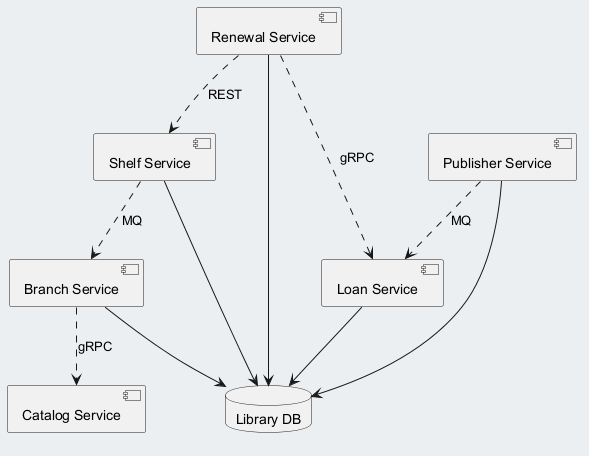

The diagram above was rendered by PlantUML. Its source (embedded in the PNG):
@startuml
skinparam backgroundColor #ECEFF1
skinparam classBackgroundColor #FFFFFF
skinparam classBorderColor #455A64
component "Shelf Service" as C_ShelfService
component "Catalog Service" as C_CatalogService
component "Renewal Service" as C_RenewalService
component "Branch Service" as C_BranchService
component "Loan Service" as C_LoanService
component "Publisher Service" as C_PublisherService
database "Library DB" as DB_library
C_ShelfService --> DB_library
C_RenewalService --> DB_library
C_BranchService --> DB_library
C_LoanService --> DB_library
C_PublisherService --> DB_library
C_RenewalService ..> C_LoanService : gRPC
C_RenewalService ..> C_ShelfService : REST
C_ShelfService ..> C_BranchService : MQ
C_BranchService ..> C_CatalogService : gRPC
C_PublisherService ..> C_LoanService : MQ
@enduml